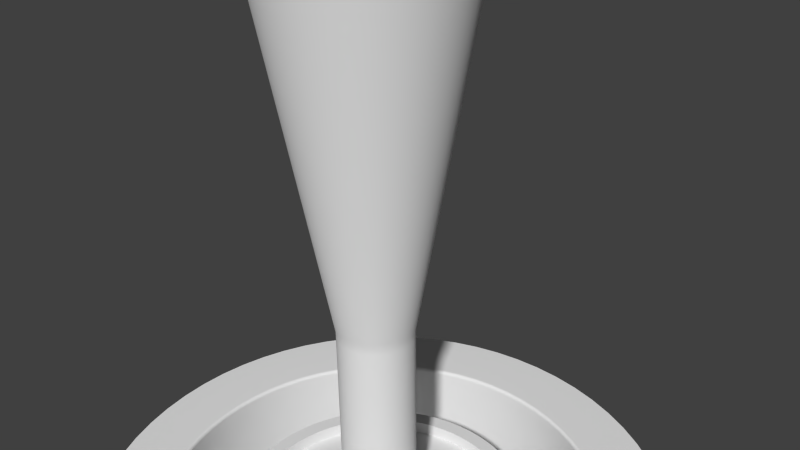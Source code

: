# Source: HydrospringRubber.blend  (saved by Blender 2.72.0; exported with 4.5.12 LTS)
import bpy
from mathutils import Matrix  # noqa: F401  (used for matrix-valued properties, if any)

bpy.ops.wm.read_factory_settings(use_empty=True)
scene = bpy.context.scene
scene.name = 'Scene'

# ---- collections
col_collection_1 = bpy.data.collections.new('Collection 1'); scene.collection.children.link(col_collection_1)

# ---- world
world_world = bpy.data.worlds.new('World'); scene.world = world_world
world_world.color = (0.05088, 0.05088, 0.05088)
world_world.use_sun_shadow = False
world_world.sun_shadow_jitter_overblur = 0.0
world_world.cycles.sampling_method = 'MANUAL'
world_world.cycles.sample_map_resolution = 256

# ---- cameras
cam_camera = bpy.data.cameras.new('Camera')
cam_camera.clip_end = 100.0
cam_camera.lens = 35.0
cam_camera.sensor_width = 32.0
cam_camera.sensor_height = 18.0
cam_camera.ortho_scale = 7.314
cam_camera.dof.focus_distance = 0.0

# ---- curves / text
cu_beziercircle_001 = bpy.data.curves.new('BezierCircle.001', 'CURVE')
cu_beziercircle_001.dimensions = '3D'
_sp = cu_beziercircle_001.splines.new('BEZIER'); _sp.bezier_points.add(13)
_sp.bezier_points.foreach_set('co', [-5.017e-05, -6.715, -4.785e-07, 3.028, -6.715, -4.785e-07, 3.261, -6.433, -4.268e-07, 3.261, -4.167, -2.558e-07, 3.316, -4.104, -2.423e-07, 4.247, -4.104, -2.423e-07, 4.247, -4.581, -2.783e-07, 4.221, -4.605, -2.801e-07, 3.719, -4.605, -2.801e-07, 3.554, -4.605, -2.801e-07, 3.486, -4.673, -2.949e-07, 3.486, -6.572, -4.382e-07, 3.089, -6.974, -5.265e-07, 0.0, -6.974, -5.265e-07])
_sp.bezier_points.foreach_set('handle_left', [-1.009, -6.715, -4.785e-07, 2.018, -6.715, -4.785e-07, 3.261, -6.573, -4.374e-07, 3.261, -4.922, -3.128e-07, 3.282, -4.104, -2.423e-07, 3.936, -4.104, -2.423e-07, 4.247, -4.422, -2.663e-07, 4.237, -4.605, -2.801e-07, 3.886, -4.605, -2.801e-07, 3.609, -4.605, -2.801e-07, 3.486, -4.628, -2.915e-07, 3.486, -5.939, -3.905e-07, 3.23, -6.974, -5.265e-07, 1.03, -6.974, -5.265e-07])
_sp.bezier_points.foreach_set('handle_right', [1.009, -6.715, -4.785e-07, 3.191, -6.715, -4.785e-07, 3.261, -5.678, -3.698e-07, 3.261, -4.129, -2.529e-07, 3.626, -4.104, -2.423e-07, 4.247, -4.263, -2.543e-07, 4.247, -4.598, -2.796e-07, 4.053, -4.605, -2.801e-07, 3.664, -4.605, -2.801e-07, 3.506, -4.605, -2.801e-07, 3.486, -5.306, -3.427e-07, 3.486, -6.746, -4.514e-07, 2.06, -6.974, -5.265e-07, -1.03, -6.974, -5.265e-07])
for _p, _l, _r in zip(_sp.bezier_points, ['VECTOR', 'VECTOR', 'FREE', 'VECTOR', 'FREE', 'VECTOR', 'VECTOR', 'FREE', 'VECTOR', 'VECTOR', 'FREE', 'VECTOR', 'FREE', 'VECTOR'], ['VECTOR', 'FREE', 'VECTOR', 'FREE', 'VECTOR', 'VECTOR', 'FREE', 'VECTOR', 'VECTOR', 'FREE', 'VECTOR', 'FREE', 'VECTOR', 'VECTOR']): _p.handle_left_type = _l; _p.handle_right_type = _r
_sp.order_u = 0
_sp.order_v = 0
_sp.use_smooth = False
cu_beziercircle_001.use_path = True
cu_beziercircle_001.use_path_clamp = True
cu_beziercircle_001.bevel_resolution = 0
cu_beziercircle_001.fill_mode = 'HALF'
cu_beziercircle = bpy.data.curves.new('BezierCircle', 'CURVE')
cu_beziercircle.dimensions = '3D'
_sp = cu_beziercircle.splines.new('BEZIER'); _sp.bezier_points.add(19)
_sp.bezier_points.foreach_set('co', [0.0, 6.856, 5.176e-07, 0.5918, 6.855, 8.628e-07, 0.6882, 6.749, 1.43e-06, 0.6882, 5.877, 1.364e-06, 0.5888, 5.785, 1.345e-06, 0.5888, 5.698, 1.339e-06, 0.6438, 5.607, 1.319e-06, 0.7937, 5.607, 1.319e-06, 0.8565, 5.552, 1.308e-06, 0.8565, 4.084, 1.197e-06, 1.056, 4.084, 1.197e-06, 1.383, 4.084, 1.197e-06, 1.439, 4.023, 1.184e-06, 0.5405, -1.134, 1.021e-07, 0.5405, -4.505, -1.524e-07, 2.009, -4.505, -1.524e-07, 2.009, -4.298, -1.368e-07, 2.234, -4.298, -1.368e-07, 2.234, -4.73, -1.694e-07, -0.006213, -4.73, -1.694e-07])
_sp.bezier_points.foreach_set('handle_left', [0.0, 6.856, 5.176e-07, 0.5918, 6.855, 8.628e-07, 0.6882, 6.749, 1.43e-06, 0.6882, 5.877, 1.364e-06, 0.5888, 5.856, 1.35e-06, 0.5888, 5.698, 1.339e-06, 0.59, 5.607, 1.319e-06, 0.7937, 5.607, 1.319e-06, 0.8565, 5.591, 1.311e-06, 0.8565, 4.122, 1.2e-06, 1.056, 3.969, 1.188e-06, 1.383, 4.084, 1.197e-06, 1.445, 4.05, 1.19e-06, 0.5405, -1.134, 1.021e-07, 0.5405, -4.505, -1.524e-07, 2.009, -4.505, -1.524e-07, 2.009, -4.298, -1.368e-07, 2.234, -4.298, -1.368e-07, 2.234, -4.73, -1.694e-07, -0.006213, -4.73, -1.694e-07])
_sp.bezier_points.foreach_set('handle_right', [0.0, 6.856, 5.176e-07, 0.5918, 6.855, 8.628e-07, 0.6882, 6.749, 1.43e-06, 0.6347, 5.86, 1.361e-06, 0.5888, 5.785, 1.345e-06, 0.5888, 5.661, 1.336e-06, 0.6438, 5.607, 1.319e-06, 0.8219, 5.607, 1.319e-06, 0.8565, 5.552, 1.308e-06, 0.8565, 3.969, 1.188e-06, 1.056, 4.084, 1.197e-06, 1.433, 4.084, 1.197e-06, 1.439, 4.023, 1.184e-06, 0.5405, -1.134, 1.021e-07, 0.5405, -4.505, -1.524e-07, 2.009, -4.505, -1.524e-07, 2.009, -4.298, -1.368e-07, 2.234, -4.298, -1.368e-07, 2.234, -4.73, -1.694e-07, -0.006213, -4.73, -1.694e-07])
_sp.order_u = 0
_sp.order_v = 0
_sp.use_smooth = False
cu_beziercircle.use_path = True
cu_beziercircle.use_path_clamp = True
cu_beziercircle.bevel_resolution = 0
cu_beziercircle.fill_mode = 'HALF'

# ---- objects
ob_beziercircle_001 = bpy.data.objects.new('BezierCircle.001', cu_beziercircle_001)
ob_beziercircle = bpy.data.objects.new('BezierCircle', cu_beziercircle)
ob_camera = bpy.data.objects.new('Camera', cam_camera)

# ---- transforms, parenting, visibility, modifiers, constraints
ob_beziercircle_001.location = (0.0, 0.0, 0.0)
ob_beziercircle_001.rotation_euler = (1.571, -0.0, 0.0)
ob_beziercircle_001.lineart.crease_threshold = 0.0
_m = ob_beziercircle_001.modifiers.new('Screw', 'SCREW')
_m.steps = 64
_m.render_steps = 64
_m.axis = 'Y'
_m.merge_threshold = 0.0
_m = ob_beziercircle_001.modifiers.new('EdgeSplit', 'EDGE_SPLIT')
_m.split_angle = 0.8552
ob_beziercircle.location = (0.0, 0.0, 0.0)
ob_beziercircle.rotation_euler = (1.571, -0.0, 0.0)
ob_beziercircle.lineart.crease_threshold = 0.0
_m = ob_beziercircle.modifiers.new('Screw', 'SCREW')
_m.steps = 64
_m.render_steps = 64
_m.axis = 'Y'
_m.merge_threshold = 0.0
_m = ob_beziercircle.modifiers.new('EdgeSplit', 'EDGE_SPLIT')
ob_camera.location = (7.481, -6.508, 5.344)
ob_camera.rotation_euler = (1.109, 0.01082, 0.8149)
ob_camera.lock_rotations_4d = False
ob_camera.empty_display_type = 'ARROWS'
ob_camera.color = (0.0, 0.0, 0.0, 0.0)
ob_camera.display_type = 'WIRE'
ob_camera.lineart.crease_threshold = 0.0

# ---- collection membership
col_collection_1.objects.link(ob_beziercircle_001)
col_collection_1.objects.link(ob_beziercircle)
col_collection_1.objects.link(ob_camera)

# ---- scene / render settings (as saved in the file)
scene.camera = ob_camera
scene.frame_start = 1; scene.frame_end = 250; scene.frame_set(1)
scene.render.engine = 'CYCLES'
scene.render.resolution_percentage = 50
scene.render.dither_intensity = 0.0
scene.cycles.use_denoising = False
scene.cycles.samples = 10
scene.cycles.sampling_pattern = 'TABULATED_SOBOL'
scene.cycles.light_sampling_threshold = 0.0
scene.cycles.use_adaptive_sampling = False
scene.cycles.use_light_tree = False
scene.cycles.blur_glossy = 0.0
scene.cycles.pixel_filter_type = 'GAUSSIAN'
scene.cycles.sample_clamp_indirect = 0.0
scene.view_settings.view_transform = 'Standard'
bpy.context.view_layer.update()

# ---- added for rendering (the .blend has no usable light): sun
light_auto_sun = bpy.data.lights.new('AutoSun', 'SUN')
light_auto_sun.energy = 3.0
light_auto_sun.angle = 0.0523599
ob_auto_sun = bpy.data.objects.new('AutoSun', light_auto_sun)
scene.collection.objects.link(ob_auto_sun)
ob_auto_sun.rotation_euler = (0.872665, 0.174533, 0.523599)
bpy.context.view_layer.update()
